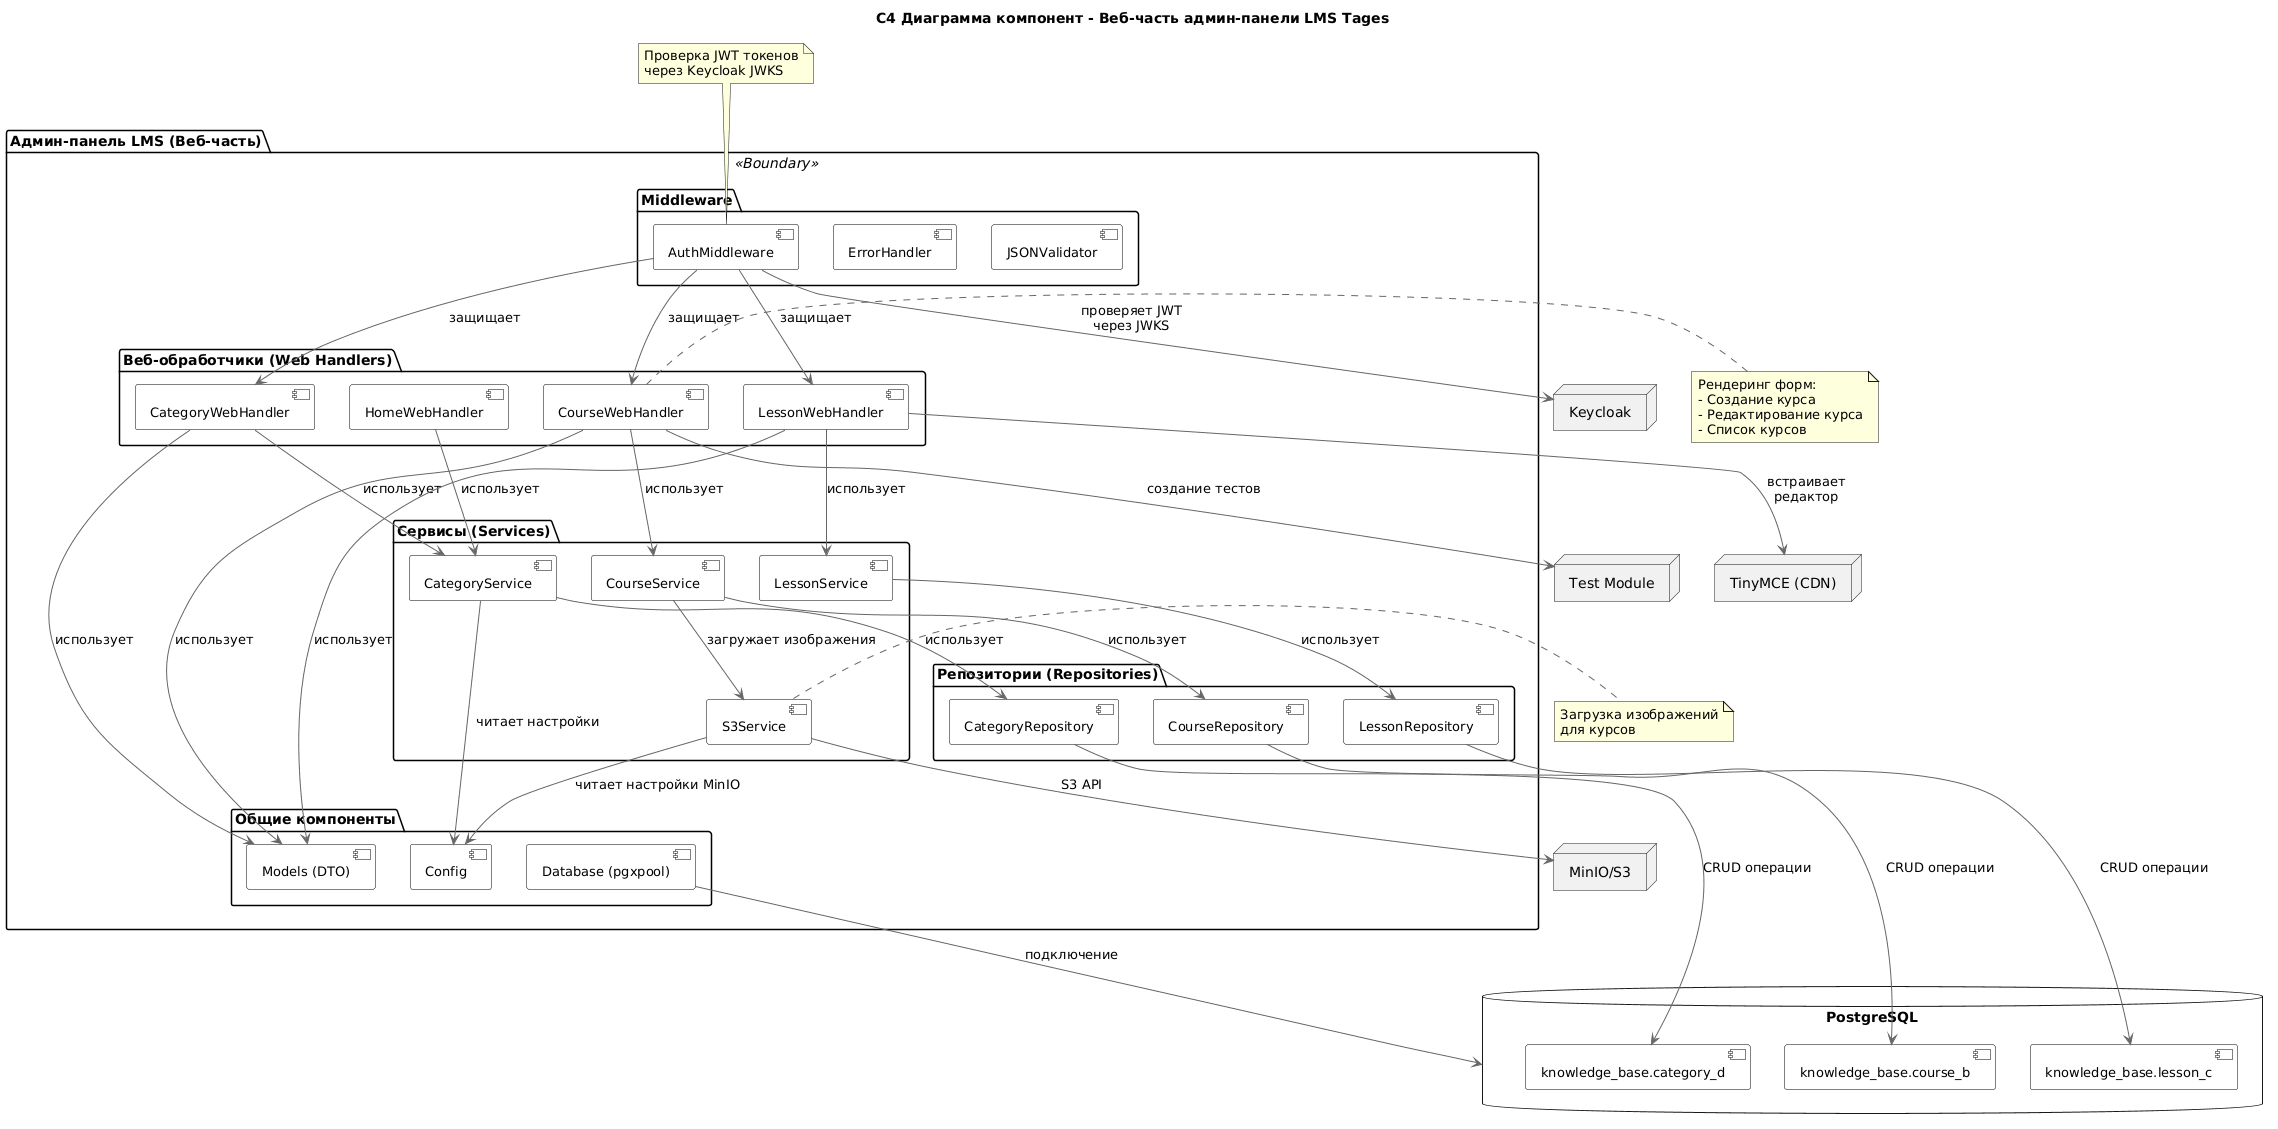

The diagram above was rendered by PlantUML. Its source (embedded in the PNG):
@startuml
title C4 Диаграмма компонент - Веб-часть админ-панели LMS Tages

skinparam component {
    BackgroundColor White
    BorderColor Black
    FontSize 13
    ArrowColor #666
}

skinparam rectangle {
    BackgroundColor<<Boundary>> LightGray
    BorderColor<<Boundary>> DarkGray
}

package "Админ-панель LMS (Веб-часть)" <<Boundary>> {
    
    package "Веб-обработчики (Web Handlers)" {
        component "HomeWebHandler" as HomeHandler
        component "CategoryWebHandler" as CategoryHandler
        component "CourseWebHandler" as CourseHandler
        component "LessonWebHandler" as LessonHandler
    }
    
    package "Сервисы (Services)" {
        component "CategoryService" as CategoryService
        component "CourseService" as CourseService
        component "LessonService" as LessonService
        component "S3Service" as S3Service
    }
    
    package "Репозитории (Repositories)" {
        component "CategoryRepository" as CategoryRepo
        component "CourseRepository" as CourseRepo
        component "LessonRepository" as LessonRepo
    }
    
    package "Middleware" {
        component "AuthMiddleware" as AuthMiddleware
        component "ErrorHandler" as ErrorHandler
        component "JSONValidator" as Validator
    }
    
    package "Общие компоненты" {
        component "Models (DTO)" as Models
        component "Config" as Config
        component "Database (pgxpool)" as DatabaseClient
    }
}

database "PostgreSQL" as PostgreSQL {
    component "knowledge_base.category_d" as CategoryTable
    component "knowledge_base.course_b" as CourseTable
    component "knowledge_base.lesson_c" as LessonTable
}

node "MinIO/S3" as MinIO
node "Keycloak" as Keycloak
node "Test Module" as TestModule
node "TinyMCE (CDN)" as TinyMCE

' ===========================================
' ВНУТРЕННИЕ СВЯЗИ
' ===========================================

' Веб-обработчики → Сервисы
HomeHandler --> CategoryService : "использует"
CategoryHandler --> CategoryService : "использует"
CourseHandler --> CourseService : "использует"
LessonHandler --> LessonService : "использует"

' Сервисы → Репозитории
CategoryService --> CategoryRepo : "использует"
CourseService --> CourseRepo : "использует"
LessonService --> LessonRepo : "использует"

' Репозитории → База данных
CategoryRepo --> CategoryTable : "CRUD операции"
CourseRepo --> CourseTable : "CRUD операции"
LessonRepo --> LessonTable : "CRUD операции"

' Middleware → Веб-обработчики
AuthMiddleware --> CategoryHandler : "защищает"
AuthMiddleware --> CourseHandler : "защищает"
AuthMiddleware --> LessonHandler : "защищает"

' Зависимости сервисов
CourseService --> S3Service : "загружает изображения"
CourseHandler --> TestModule : "создание тестов"

' Общие зависимости
CategoryHandler --> Models : "использует"
CourseHandler --> Models : "использует"
LessonHandler --> Models : "использует"

CategoryService --> Config : "читает настройки"
S3Service --> Config : "читает настройки MinIO"

' ===========================================
' ВНЕШНИЕ СВЯЗИ
' ===========================================

' База данных
DatabaseClient --> PostgreSQL : "подключение"

' Файловое хранилище
S3Service --> MinIO : "S3 API"

' Аутентификация
AuthMiddleware --> Keycloak : "проверяет JWT\nчерез JWKS"

' WYSIWYG редактор
LessonHandler --> TinyMCE : "встраивает\nредактор"

' ===========================================
' КОММЕНТАРИИ И ЛЕГЕНДА
' ===========================================
note top of AuthMiddleware
  Проверка JWT токенов
  через Keycloak JWKS
end note

note right of S3Service
  Загрузка изображений
  для курсов
end note

note left of CourseHandler
  Рендеринг форм:
  - Создание курса
  - Редактирование курса
  - Список курсов
end note
@enduml